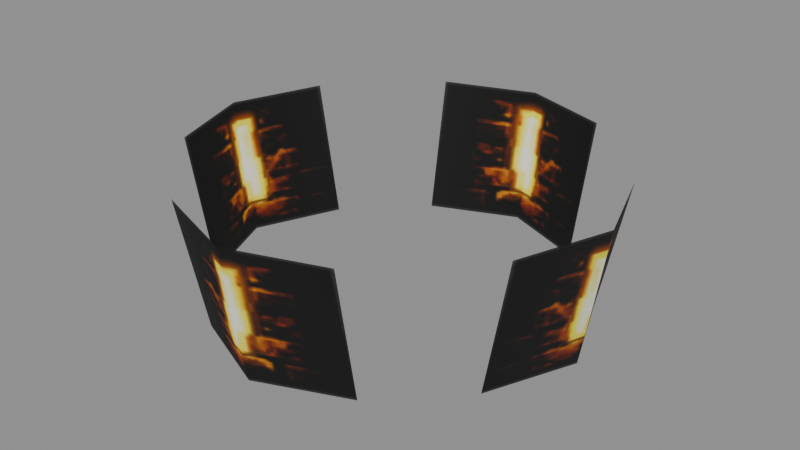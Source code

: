 # Source: b_build05_a_light.blend  (saved by Blender 5.2.45; exported with 4.5.12 LTS)
import bpy
from mathutils import Matrix  # noqa: F401  (used for matrix-valued properties, if any)

bpy.ops.wm.read_factory_settings(use_empty=True)
scene = bpy.context.scene
scene.name = 'Scene'

# ---- collections
col_b_build05_a_light = bpy.data.collections.new('b_build05_a_light'); scene.collection.children.link(col_b_build05_a_light)

# ---- images (referenced by path relative to the original .blend; pixels are not part of the script)
import os
ASSET_DIR = os.environ.get("B2B_ASSET_DIR", "")  # directory of the original .blend (textures are referenced by path, not embedded)
HERE = os.path.dirname(os.path.abspath(__file__))  # packed textures are extracted next to this script under _unpacked/

def load_image(name, relpath, width, height, colorspace="sRGB"):
    """Load a texture the original file referenced (path relative to the .blend, or extracted next to this script)."""
    p = next((c for c in (os.path.join(HERE, relpath), os.path.join(ASSET_DIR, relpath)) if relpath and os.path.exists(c)), "")
    if p:
        img = bpy.data.images.load(p, check_existing=True)
        img.name = name
    else:  # same state as the original file: an image datablock whose file is absent (Cycles renders it pink)
        img = bpy.data.images.new(name, width, height)
        img.source = "FILE"
        img.filepath = "//" + (relpath or name)
    img.colorspace_settings.name = colorspace
    return img
img_b_build05_a_light_b_build05_light_dds = load_image('b_build05_a_light_b_build05_light.dds', '_unpacked/texture_0.428ed62e.png', 64, 64, 'sRGB')

# ---- materials (node trees are filled in below, after node groups)
mat_b_build05_a_light_mat_0 = bpy.data.materials.new('b_build05_a_light_mat_0')

# ---- material node trees
mat_b_build05_a_light_mat_0.use_nodes = True; mat_b_build05_a_light_mat_0.node_tree.nodes.clear()
_N = mat_b_build05_a_light_mat_0.node_tree.nodes; _L = mat_b_build05_a_light_mat_0.node_tree.links
n0 = _N.new('ShaderNodeBsdfPrincipled'); n0.name = 'Principled BSDF'; n0.location = (-200, 100)
n0.inputs[2].default_value = 0.8
n0.inputs[10].default_value = 0.005
n1 = _N.new('ShaderNodeOutputMaterial'); n1.name = 'Material Output'; n1.location = (200, 100)
n2 = _N.new('ShaderNodeTexImage'); n2.name = 'Image Texture'; n2.location = (0, 0)
n2.image = img_b_build05_a_light_b_build05_light_dds
_L.new(n0.outputs[0], n1.inputs[0])
_L.new(n2.outputs[0], n0.inputs[0])
_L.new(n2.outputs[1], n0.inputs[4])
n1.is_active_output = True

# ---- meshes
me_b_build05_a_light_mesh_0 = bpy.data.meshes.new('b_build05_a_light_mesh_0')
me_b_build05_a_light_mesh_0.from_pydata([(-3.313, 3e-07, 12.13), (-2.822, 1.395, 12.13), (-2.976, 3e-07, 10.08), (3.313, -4.5e-07, 12.13), (2.822, -1.395, 12.13), (2.976, -4.5e-07, 10.08), (-2.419, -1.334, 10.08), (-2.822, -1.395, 12.13), (2.419, 1.334, 10.08), (2.822, 1.395, 12.13), (2.419, -1.334, 10.08), (-2.419, 1.334, 10.08), (-1.395, -2.822, 12.13), (-1.334, -2.419, 10.08), (-4.5e-07, -2.976, 10.08), (1.395, 2.822, 12.13), (1.334, 2.419, 10.08), (3e-07, 2.976, 10.08), (-1.334, 2.419, 10.08), (-1.395, 2.822, 12.13), (3e-07, 3.313, 12.13), (1.334, -2.419, 10.08), (1.395, -2.822, 12.13), (-6e-07, -3.313, 12.13)], [], [(0, 1, 2), (3, 4, 5), (6, 7, 0), (8, 9, 3), (2, 6, 0), (5, 8, 3), (4, 10, 5), (1, 11, 2), (12, 13, 14), (15, 16, 17), (18, 19, 20), (21, 22, 23), (17, 18, 20), (14, 21, 23), (23, 12, 14), (20, 15, 17)])
me_b_build05_a_light_mesh_0.polygons.foreach_set('use_smooth', [True] * 16)
_uv = me_b_build05_a_light_mesh_0.uv_layers.new(name='UVMap')
_uv.uv.foreach_set('vector', [0.4844, 1.0, 1.0, 1.0, 0.4844, 0.0, 0.4844, 1.0, 1.0, 1.0, 0.4844, 0.0, 0.022, 0.0, 0.0, 1.0, 0.4844, 1.0, 0.022, 0.0, 0.0, 1.0, 0.4844, 1.0, 0.4844, 0.0, 0.022, 0.0, 0.4844, 1.0, 0.4844, 0.0, 0.022, 0.0, 0.4844, 1.0, 1.0, 1.0, 0.978, 0.0, 0.4844, 0.0, 1.0, 1.0, 0.978, 0.0, 0.4844, 0.0, 1.0, 1.0, 0.978, 0.0, 0.4844, 0.0, 1.0, 1.0, 0.978, 0.0, 0.4844, 0.0, 0.022, 0.0, 0.0, 1.0, 0.4844, 1.0, 0.022, 0.0, 0.0, 1.0, 0.4844, 1.0, 0.4844, 0.0, 0.022, 0.0, 0.4844, 1.0, 0.4844, 0.0, 0.022, 0.0, 0.4844, 1.0, 0.4844, 1.0, 1.0, 1.0, 0.4844, 0.0, 0.4844, 1.0, 1.0, 1.0, 0.4844, 0.0])
me_b_build05_a_light_mesh_0.materials.append(mat_b_build05_a_light_mat_0)
me_b_build05_a_light_mesh_0.update()
me_b_build05_a_light_mesh_0.normals_split_custom_set([tuple(v) for v in zip(*[iter([-0.9831, 4.246e-06, -0.1833, -0.9196, 0.3533, -0.1715, -0.9831, -1.344e-05, -0.1833, 0.9831, -4.289e-06, -0.1833, 0.9196, -0.3533, -0.1715, 0.9831, 1.344e-05, -0.1833, -0.9196, -0.3533, -0.1715, -0.9196, -0.3533, -0.1715, -0.9831, 4.246e-06, -0.1833, 0.9196, 0.3533, -0.1715, 0.9196, 0.3533, -0.1715, 0.9831, -4.289e-06, -0.1833, -0.9831, -1.344e-05, -0.1833, -0.9196, -0.3533, -0.1715, -0.9831, 4.246e-06, -0.1833, 0.9831, 1.344e-05, -0.1833, 0.9196, 0.3533, -0.1715, 0.9831, -4.289e-06, -0.1833, 0.9196, -0.3533, -0.1715, 0.9196, -0.3534, -0.1715, 0.9831, 1.344e-05, -0.1833, -0.9196, 0.3533, -0.1715, -0.9196, 0.3534, -0.1715, -0.9831, -1.344e-05, -0.1833, -0.3534, -0.9196, -0.1715, -0.3534, -0.9196, -0.1715, 1.328e-05, -0.9831, -0.1833, 0.3533, 0.9196, -0.1715, 0.3534, 0.9196, -0.1715, -1.32e-05, 0.9831, -0.1833, -0.3533, 0.9196, -0.1715, -0.3533, 0.9196, -0.1715, 4.057e-06, 0.9831, -0.1833, 0.3533, -0.9196, -0.1715, 0.3533, -0.9196, -0.1715, -4.09e-06, -0.9831, -0.1833, -1.32e-05, 0.9831, -0.1833, -0.3533, 0.9196, -0.1715, 4.057e-06, 0.9831, -0.1833, 1.328e-05, -0.9831, -0.1833, 0.3533, -0.9196, -0.1715, -4.09e-06, -0.9831, -0.1833, -4.09e-06, -0.9831, -0.1833, -0.3534, -0.9196, -0.1715, 1.328e-05, -0.9831, -0.1833, 4.057e-06, 0.9831, -0.1833, 0.3533, 0.9196, -0.1715, -1.32e-05, 0.9831, -0.1833])] * 3)])
arm_b_build05_a_light_skeleton = bpy.data.armatures.new('b_build05_a_light_skeleton')  # bones are not reproduced

# ---- objects
ob_b_build05_a_light_rig = bpy.data.objects.new('b_build05_a_light_rig', arm_b_build05_a_light_skeleton)
ob_b_build05_a_light_mesh_0 = bpy.data.objects.new('b_build05_a_light_mesh_0', me_b_build05_a_light_mesh_0)

# ---- transforms, parenting, visibility, modifiers, constraints
ob_b_build05_a_light_rig.location = (0.0, 0.0, 0.0)
ob_b_build05_a_light_rig.show_in_front = True
ob_b_build05_a_light_mesh_0.parent = ob_b_build05_a_light_rig
ob_b_build05_a_light_mesh_0.location = (0.0, 0.0, 0.0)
_vg = ob_b_build05_a_light_mesh_0.vertex_groups.new(name='obj2')
_vg.add([0, 1, 2, 3, 4, 5, 6, 7, 8, 9, 10, 11, 12, 13, 14, 15, 16, 17, 18, 19, 20, 21, 22, 23], 1.0, 'REPLACE')
_m = ob_b_build05_a_light_mesh_0.modifiers.new('FEZ skin', 'ARMATURE')
_m.object = ob_b_build05_a_light_rig

# ---- collection membership
scene.collection.objects.link(ob_b_build05_a_light_rig)
col_b_build05_a_light.objects.link(ob_b_build05_a_light_mesh_0)

# ---- scene / render settings (as saved in the file)
scene.frame_start = 1; scene.frame_end = 250; scene.frame_set(1)
scene.render.engine = 'BLENDER_EEVEE_NEXT'
scene.render.bake_bias = 0.0
scene.render.bake_samples = 0
scene.render.compositor_device = 'GPU'
scene.eevee.use_volume_custom_range = False
scene.eevee.fast_gi_thickness_near = 0.1
scene.eevee.fast_gi_thickness_far = 0.0
scene.eevee.ray_tracing_options.screen_trace_thickness = 0.1
bpy.context.view_layer.update()

# ---- added for rendering (the .blend has no active camera and no usable light): camera, sun + grey world if the file has none
cam_auto = bpy.data.cameras.new('AutoCamera')
cam_auto.lens = 50.0
cam_auto.sensor_width = 36.0
cam_auto.clip_end = 1000.0
ob_auto_camera = bpy.data.objects.new('AutoCamera', cam_auto)
scene.collection.objects.link(ob_auto_camera)
ob_auto_camera.location = (8.87545, -10.6505, 18.2096)
ob_auto_camera.rotation_euler = (1.09748, -7.21219e-08, 0.694738)
scene.camera = ob_auto_camera
light_auto_sun = bpy.data.lights.new('AutoSun', 'SUN')
light_auto_sun.energy = 3.0
light_auto_sun.angle = 0.0523599
ob_auto_sun = bpy.data.objects.new('AutoSun', light_auto_sun)
scene.collection.objects.link(ob_auto_sun)
ob_auto_sun.rotation_euler = (0.872665, 0.174533, 0.523599)
if scene.world is None:
    world_auto = bpy.data.worlds.new('AutoWorld')
    world_auto.color = (0.3, 0.3, 0.3)
    scene.world = world_auto
bpy.context.view_layer.update()
